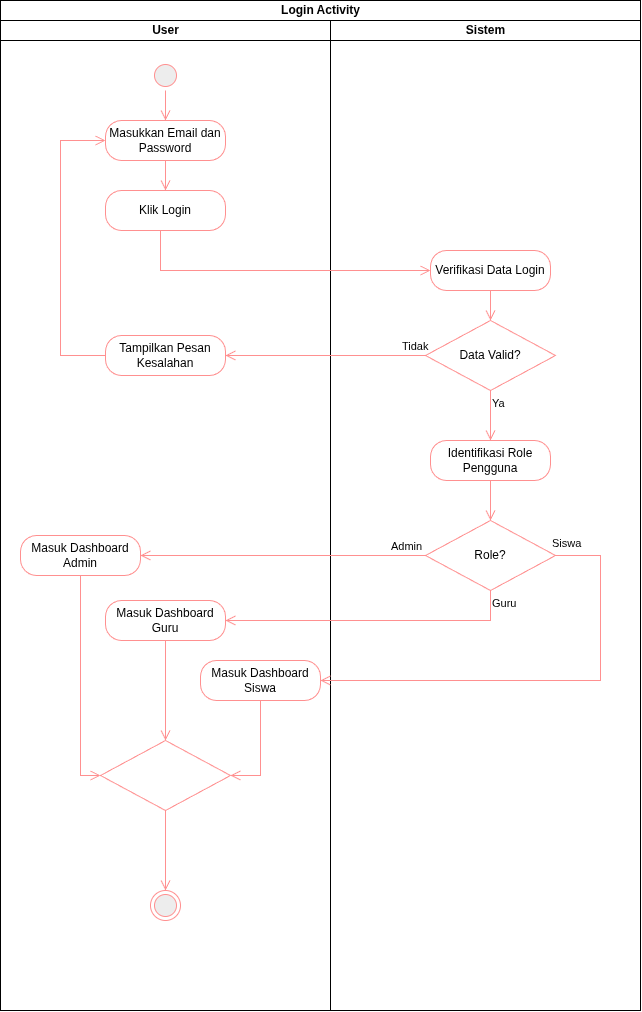

The diagram above was exported from draw.io. Its source (the exported page's mxGraphModel, read from the mxfile embedded in the PNG):
<mxGraphModel dx="1376" dy="706" grid="1" gridSize="10" guides="1" tooltips="1" connect="1" arrows="1" fold="1" page="1" pageScale="1" pageWidth="850" pageHeight="1100" math="0" shadow="0">
  <root>
    <mxCell id="0" />
    <mxCell id="1" parent="0" />
    <mxCell id="h61H0-NB2GMNhv9GMEn--1" parent="1" style="swimlane;childLayout=stackLayout;resizeParent=1;resizeParentMax=0;startSize=20;html=1;fillColor=light-dark(#FFFFFF,transparent);strokeColor=light-dark(#000000,#000000);fontColor=light-dark(#000000,#000000);" value="Login Activity" vertex="1">
      <mxGeometry height="1010" width="640" x="120" y="20" as="geometry" />
    </mxCell>
    <mxCell id="h61H0-NB2GMNhv9GMEn--2" parent="h61H0-NB2GMNhv9GMEn--1" style="swimlane;startSize=20;html=1;fillColor=light-dark(#FFFFFF,transparent);strokeColor=light-dark(#000000,#000000);fontColor=light-dark(#000000,#000000);" value="User" vertex="1">
      <mxGeometry height="990" width="330" y="20" as="geometry" />
    </mxCell>
    <mxCell id="h61H0-NB2GMNhv9GMEn--5" parent="h61H0-NB2GMNhv9GMEn--2" style="ellipse;html=1;shape=startState;fillColor=#000000;strokeColor=#ff0000;" value="" vertex="1">
      <mxGeometry height="30" width="30" x="150" y="40" as="geometry" />
    </mxCell>
    <mxCell id="h61H0-NB2GMNhv9GMEn--6" edge="1" parent="h61H0-NB2GMNhv9GMEn--2" source="h61H0-NB2GMNhv9GMEn--5" style="edgeStyle=orthogonalEdgeStyle;html=1;verticalAlign=bottom;endArrow=open;endSize=8;strokeColor=#ff0000;rounded=0;entryX=0.5;entryY=0;entryDx=0;entryDy=0;" target="h61H0-NB2GMNhv9GMEn--7" value="">
      <mxGeometry relative="1" as="geometry">
        <mxPoint x="165" y="130" as="targetPoint" />
      </mxGeometry>
    </mxCell>
    <mxCell id="h61H0-NB2GMNhv9GMEn--7" parent="h61H0-NB2GMNhv9GMEn--2" style="rounded=1;whiteSpace=wrap;html=1;arcSize=40;fontColor=light-dark(#000000,#000000);fillColor=light-dark(#FFFFC0,transparent);strokeColor=#ff0000;" value="Masukkan Email dan Password" vertex="1">
      <mxGeometry height="40" width="120" x="105" y="100" as="geometry" />
    </mxCell>
    <mxCell id="h61H0-NB2GMNhv9GMEn--8" edge="1" parent="h61H0-NB2GMNhv9GMEn--2" source="h61H0-NB2GMNhv9GMEn--7" style="edgeStyle=orthogonalEdgeStyle;html=1;verticalAlign=bottom;endArrow=open;endSize=8;strokeColor=#ff0000;rounded=0;entryX=0.5;entryY=0;entryDx=0;entryDy=0;" target="h61H0-NB2GMNhv9GMEn--9" value="">
      <mxGeometry relative="1" as="geometry">
        <mxPoint x="165" y="250" as="targetPoint" />
      </mxGeometry>
    </mxCell>
    <mxCell id="h61H0-NB2GMNhv9GMEn--9" parent="h61H0-NB2GMNhv9GMEn--2" style="rounded=1;whiteSpace=wrap;html=1;arcSize=40;fontColor=light-dark(#000000,#000000);fillColor=light-dark(#FFFFC0,transparent);strokeColor=#ff0000;" value="Klik Login" vertex="1">
      <mxGeometry height="40" width="120" x="105" y="170" as="geometry" />
    </mxCell>
    <mxCell id="h61H0-NB2GMNhv9GMEn--16" parent="h61H0-NB2GMNhv9GMEn--2" style="rounded=1;whiteSpace=wrap;html=1;arcSize=40;fontColor=light-dark(#000000,#000000);fillColor=light-dark(#FFFFC0,transparent);strokeColor=#ff0000;" value="Tampilkan Pesan Kesalahan" vertex="1">
      <mxGeometry height="40" width="120" x="105" y="315" as="geometry" />
    </mxCell>
    <mxCell id="h61H0-NB2GMNhv9GMEn--17" edge="1" parent="h61H0-NB2GMNhv9GMEn--2" source="h61H0-NB2GMNhv9GMEn--16" style="edgeStyle=orthogonalEdgeStyle;html=1;verticalAlign=bottom;endArrow=open;endSize=8;strokeColor=#ff0000;rounded=0;entryX=0;entryY=0.5;entryDx=0;entryDy=0;" target="h61H0-NB2GMNhv9GMEn--7" value="">
      <mxGeometry relative="1" as="geometry">
        <Array as="points">
          <mxPoint x="60" y="335" />
          <mxPoint x="60" y="120" />
        </Array>
        <mxPoint x="165" y="520" as="targetPoint" />
      </mxGeometry>
    </mxCell>
    <mxCell id="h61H0-NB2GMNhv9GMEn--23" parent="h61H0-NB2GMNhv9GMEn--2" style="rounded=1;whiteSpace=wrap;html=1;arcSize=40;fontColor=light-dark(#000000,#000000);fillColor=light-dark(#FFFFC0,transparent);strokeColor=#ff0000;" value="Masuk Dashboard Admin" vertex="1">
      <mxGeometry height="40" width="120" x="20" y="515" as="geometry" />
    </mxCell>
    <mxCell id="h61H0-NB2GMNhv9GMEn--24" edge="1" parent="h61H0-NB2GMNhv9GMEn--2" source="h61H0-NB2GMNhv9GMEn--23" style="edgeStyle=orthogonalEdgeStyle;html=1;verticalAlign=bottom;endArrow=open;endSize=8;strokeColor=#ff0000;rounded=0;entryX=0;entryY=0.5;entryDx=0;entryDy=0;" target="h61H0-NB2GMNhv9GMEn--37" value="">
      <mxGeometry relative="1" as="geometry">
        <mxPoint x="80" y="670" as="targetPoint" />
      </mxGeometry>
    </mxCell>
    <mxCell id="h61H0-NB2GMNhv9GMEn--21" parent="h61H0-NB2GMNhv9GMEn--2" style="rounded=1;whiteSpace=wrap;html=1;arcSize=40;fontColor=light-dark(#000000,#000000);fillColor=light-dark(#FFFFC0,transparent);strokeColor=#ff0000;" value="Masuk Dashboard Guru" vertex="1">
      <mxGeometry height="40" width="120" x="105" y="580" as="geometry" />
    </mxCell>
    <mxCell id="h61H0-NB2GMNhv9GMEn--25" parent="h61H0-NB2GMNhv9GMEn--2" style="rounded=1;whiteSpace=wrap;html=1;arcSize=40;fontColor=light-dark(#000000,#000000);fillColor=light-dark(#FFFFC0,transparent);strokeColor=#ff0000;" value="Masuk Dashboard Siswa" vertex="1">
      <mxGeometry height="40" width="120" x="200" y="640" as="geometry" />
    </mxCell>
    <mxCell id="h61H0-NB2GMNhv9GMEn--26" edge="1" parent="h61H0-NB2GMNhv9GMEn--2" source="h61H0-NB2GMNhv9GMEn--25" style="edgeStyle=orthogonalEdgeStyle;html=1;verticalAlign=bottom;endArrow=open;endSize=8;strokeColor=#ff0000;rounded=0;entryX=1;entryY=0.5;entryDx=0;entryDy=0;" target="h61H0-NB2GMNhv9GMEn--37" value="">
      <mxGeometry relative="1" as="geometry">
        <mxPoint x="250" y="800" as="targetPoint" />
      </mxGeometry>
    </mxCell>
    <mxCell id="h61H0-NB2GMNhv9GMEn--37" parent="h61H0-NB2GMNhv9GMEn--2" style="rhombus;whiteSpace=wrap;html=1;fontColor=#000000;fillColor=light-dark(#FFFFC0,transparent);strokeColor=#ff0000;" value="" vertex="1">
      <mxGeometry height="70" width="130" x="100" y="720" as="geometry" />
    </mxCell>
    <mxCell id="h61H0-NB2GMNhv9GMEn--22" edge="1" parent="h61H0-NB2GMNhv9GMEn--2" source="h61H0-NB2GMNhv9GMEn--21" style="edgeStyle=orthogonalEdgeStyle;html=1;verticalAlign=bottom;endArrow=open;endSize=8;strokeColor=#ff0000;rounded=0;entryX=0.5;entryY=0;entryDx=0;entryDy=0;" target="h61H0-NB2GMNhv9GMEn--37" value="">
      <mxGeometry relative="1" as="geometry">
        <mxPoint x="160" y="730" as="targetPoint" />
      </mxGeometry>
    </mxCell>
    <mxCell id="h61H0-NB2GMNhv9GMEn--38" parent="h61H0-NB2GMNhv9GMEn--2" style="ellipse;html=1;shape=endState;fillColor=#000000;strokeColor=#ff0000;" value="" vertex="1">
      <mxGeometry height="30" width="30" x="150" y="870" as="geometry" />
    </mxCell>
    <mxCell id="h61H0-NB2GMNhv9GMEn--39" edge="1" parent="h61H0-NB2GMNhv9GMEn--2" source="h61H0-NB2GMNhv9GMEn--37" style="edgeStyle=orthogonalEdgeStyle;html=1;verticalAlign=bottom;endArrow=open;endSize=8;strokeColor=#ff0000;rounded=0;entryX=0.5;entryY=0;entryDx=0;entryDy=0;exitX=0.5;exitY=1;exitDx=0;exitDy=0;" target="h61H0-NB2GMNhv9GMEn--38" value="">
      <mxGeometry relative="1" as="geometry">
        <mxPoint x="120" y="830" as="sourcePoint" />
        <mxPoint x="120" y="930" as="targetPoint" />
      </mxGeometry>
    </mxCell>
    <mxCell id="h61H0-NB2GMNhv9GMEn--3" parent="h61H0-NB2GMNhv9GMEn--1" style="swimlane;startSize=20;html=1;fillColor=light-dark(#FFFFFF,transparent);strokeColor=light-dark(#000000,#000000);fontColor=light-dark(#000000,#000000);" value="Sistem" vertex="1">
      <mxGeometry height="990" width="310" x="330" y="20" as="geometry" />
    </mxCell>
    <mxCell id="h61H0-NB2GMNhv9GMEn--11" parent="h61H0-NB2GMNhv9GMEn--3" style="rounded=1;whiteSpace=wrap;html=1;arcSize=40;fontColor=light-dark(#000000,#000000);fillColor=light-dark(#FFFFC0,transparent);strokeColor=#ff0000;" value="Verifikasi Data Login" vertex="1">
      <mxGeometry height="40" width="120" x="100" y="230" as="geometry" />
    </mxCell>
    <mxCell id="h61H0-NB2GMNhv9GMEn--12" edge="1" parent="h61H0-NB2GMNhv9GMEn--3" source="h61H0-NB2GMNhv9GMEn--11" style="edgeStyle=orthogonalEdgeStyle;html=1;verticalAlign=bottom;endArrow=open;endSize=8;strokeColor=#ff0000;rounded=0;entryX=0.5;entryY=0;entryDx=0;entryDy=0;" target="h61H0-NB2GMNhv9GMEn--13" value="">
      <mxGeometry relative="1" as="geometry">
        <mxPoint x="155" y="370" as="targetPoint" />
      </mxGeometry>
    </mxCell>
    <mxCell id="h61H0-NB2GMNhv9GMEn--13" parent="h61H0-NB2GMNhv9GMEn--3" style="rhombus;whiteSpace=wrap;html=1;fontColor=light-dark(#000000,#000000);fillColor=light-dark(#FFFFC0,transparent);strokeColor=#ff0000;" value="Data Valid?" vertex="1">
      <mxGeometry height="70" width="130" x="95" y="300" as="geometry" />
    </mxCell>
    <mxCell id="h61H0-NB2GMNhv9GMEn--15" edge="1" parent="h61H0-NB2GMNhv9GMEn--3" source="h61H0-NB2GMNhv9GMEn--13" style="edgeStyle=orthogonalEdgeStyle;html=1;align=left;verticalAlign=top;endArrow=open;endSize=8;strokeColor=#ff0000;rounded=0;entryX=0.5;entryY=0;entryDx=0;entryDy=0;labelBackgroundColor=none;fontColor=light-dark(#000000,#000000);" target="h61H0-NB2GMNhv9GMEn--18" value="Ya">
      <mxGeometry relative="1" x="-1" as="geometry">
        <mxPoint x="130" y="480" as="targetPoint" />
      </mxGeometry>
    </mxCell>
    <mxCell id="h61H0-NB2GMNhv9GMEn--18" parent="h61H0-NB2GMNhv9GMEn--3" style="rounded=1;whiteSpace=wrap;html=1;arcSize=40;fontColor=light-dark(#000000,#000000);fillColor=light-dark(#FFFFC0,transparent);strokeColor=#ff0000;" value="Identifikasi Role Pengguna" vertex="1">
      <mxGeometry height="40" width="120" x="100" y="420" as="geometry" />
    </mxCell>
    <mxCell id="h61H0-NB2GMNhv9GMEn--19" edge="1" parent="h61H0-NB2GMNhv9GMEn--3" source="h61H0-NB2GMNhv9GMEn--18" style="edgeStyle=orthogonalEdgeStyle;html=1;verticalAlign=bottom;endArrow=open;endSize=8;strokeColor=#ff0000;rounded=0;entryX=0.5;entryY=0;entryDx=0;entryDy=0;" target="h61H0-NB2GMNhv9GMEn--20" value="">
      <mxGeometry relative="1" as="geometry">
        <mxPoint x="150" y="660" as="targetPoint" />
      </mxGeometry>
    </mxCell>
    <mxCell id="h61H0-NB2GMNhv9GMEn--20" parent="h61H0-NB2GMNhv9GMEn--3" style="rhombus;whiteSpace=wrap;html=1;fontColor=light-dark(#000000,#000000);fillColor=light-dark(#FFFFC0,transparent);strokeColor=#ff0000;" value="Role?" vertex="1">
      <mxGeometry height="70" width="130" x="95" y="500" as="geometry" />
    </mxCell>
    <mxCell id="h61H0-NB2GMNhv9GMEn--10" edge="1" parent="h61H0-NB2GMNhv9GMEn--1" source="h61H0-NB2GMNhv9GMEn--9" style="edgeStyle=orthogonalEdgeStyle;html=1;verticalAlign=bottom;endArrow=open;endSize=8;strokeColor=#ff0000;rounded=0;entryX=0;entryY=0.5;entryDx=0;entryDy=0;" target="h61H0-NB2GMNhv9GMEn--11" value="">
      <mxGeometry relative="1" as="geometry">
        <Array as="points">
          <mxPoint x="160" y="270" />
        </Array>
        <mxPoint x="165" y="390" as="targetPoint" />
      </mxGeometry>
    </mxCell>
    <mxCell id="h61H0-NB2GMNhv9GMEn--27" edge="1" parent="h61H0-NB2GMNhv9GMEn--1" source="h61H0-NB2GMNhv9GMEn--13" style="edgeStyle=orthogonalEdgeStyle;html=1;align=left;verticalAlign=bottom;endArrow=open;endSize=8;strokeColor=#ff0000;rounded=0;exitX=0;exitY=0.5;exitDx=0;exitDy=0;entryX=1;entryY=0.5;entryDx=0;entryDy=0;labelBackgroundColor=none;fontColor=light-dark(#000000,#000000);" target="h61H0-NB2GMNhv9GMEn--16" value="Tidak">
      <mxGeometry relative="1" x="-0.75" as="geometry">
        <mxPoint as="offset" />
        <mxPoint x="380" y="380" as="sourcePoint" />
        <mxPoint x="425" y="445" as="targetPoint" />
      </mxGeometry>
    </mxCell>
    <mxCell id="h61H0-NB2GMNhv9GMEn--28" edge="1" parent="h61H0-NB2GMNhv9GMEn--1" source="h61H0-NB2GMNhv9GMEn--20" style="edgeStyle=orthogonalEdgeStyle;html=1;align=left;verticalAlign=bottom;endArrow=open;endSize=8;strokeColor=#ff0000;rounded=0;entryX=1;entryY=0.5;entryDx=0;entryDy=0;labelBackgroundColor=none;fontColor=light-dark(#000000,#000000);" target="h61H0-NB2GMNhv9GMEn--23" value="Admin">
      <mxGeometry relative="1" x="-0.75" as="geometry">
        <mxPoint as="offset" />
        <mxPoint x="580" y="530" as="sourcePoint" />
        <mxPoint x="380" y="530" as="targetPoint" />
      </mxGeometry>
    </mxCell>
    <mxCell id="h61H0-NB2GMNhv9GMEn--29" edge="1" parent="h61H0-NB2GMNhv9GMEn--1" source="h61H0-NB2GMNhv9GMEn--20" style="edgeStyle=orthogonalEdgeStyle;html=1;align=left;verticalAlign=top;endArrow=open;endSize=8;strokeColor=#ff0000;rounded=0;entryX=1;entryY=0.5;entryDx=0;entryDy=0;labelBackgroundColor=none;fontColor=light-dark(#000000,#000000);" target="h61H0-NB2GMNhv9GMEn--21" value="Guru">
      <mxGeometry relative="1" x="-1" as="geometry">
        <Array as="points">
          <mxPoint x="490" y="620" />
        </Array>
        <mxPoint x="410" y="670" as="sourcePoint" />
        <mxPoint x="410" y="720" as="targetPoint" />
      </mxGeometry>
    </mxCell>
    <mxCell id="h61H0-NB2GMNhv9GMEn--30" edge="1" parent="h61H0-NB2GMNhv9GMEn--1" source="h61H0-NB2GMNhv9GMEn--20" style="edgeStyle=orthogonalEdgeStyle;html=1;align=left;verticalAlign=top;endArrow=open;endSize=8;strokeColor=#ff0000;rounded=0;entryX=1;entryY=0.5;entryDx=0;entryDy=0;labelBackgroundColor=none;fontColor=light-dark(#000000,#000000);" target="h61H0-NB2GMNhv9GMEn--25" value="Siswa">
      <mxGeometry relative="1" x="-1" y="25" as="geometry">
        <mxPoint x="-5" as="offset" />
        <Array as="points">
          <mxPoint x="600" y="555" />
          <mxPoint x="600" y="680" />
        </Array>
        <mxPoint x="735" y="690" as="sourcePoint" />
        <mxPoint x="470" y="720" as="targetPoint" />
      </mxGeometry>
    </mxCell>
  </root>
</mxGraphModel>